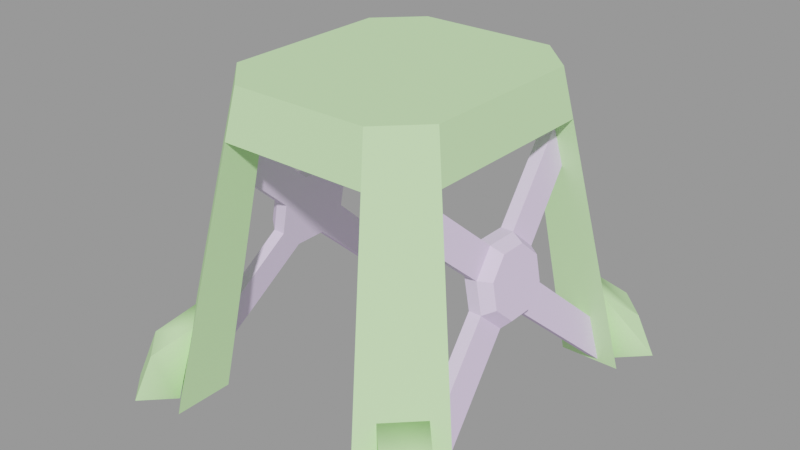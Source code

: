 # Source: radar.blend  (saved by Blender 3.0.42; exported with 4.5.12 LTS)
import bpy
from mathutils import Matrix  # noqa: F401  (used for matrix-valued properties, if any)

bpy.ops.wm.read_factory_settings(use_empty=True)
scene = bpy.context.scene
scene.name = 'base'

# ---- materials (node trees are filled in below, after node groups)
mat_beams = bpy.data.materials.new('beams')
mat_beams.use_transparent_shadow = False
mat_beams.diffuse_color = (0.85, 0.6902, 0.9941, 1.0)
mat_support = bpy.data.materials.new('support')
mat_support.use_transparent_shadow = False
mat_support.diffuse_color = (0.6083, 0.9434, 0.4654, 1.0)

# ---- material node trees

# ---- meshes
me_radar_dishref_001 = bpy.data.meshes.new('radar_dishRef.001')
me_radar_dishref_001.from_pydata([(-30.85, 2.054, 40.12), (-30.01, -9.566, 44.64), (-31.69, -9.566, 35.61), (-28.83, -2.756, 51.02), (-28.83, 6.864, 51.02), (-30.01, 13.67, 44.64), (-31.69, 13.67, 35.61), (-32.87, 6.864, 29.22), (-32.87, -2.756, 29.22), (-37.53, 2.054, 40.7), (-38.2, -7.236, 37.08), (-36.86, -7.236, 44.31), (-39.15, -1.796, 31.98), (-39.15, 5.904, 31.98), (-38.2, 11.34, 37.08), (-36.86, 11.34, 44.31), (-35.92, 5.904, 49.41), (-35.92, -1.796, 49.41), (30.81, 2.054, 40.12), (31.65, -9.566, 35.61), (29.98, -9.566, 44.64), (32.83, -2.756, 29.22), (32.83, 6.864, 29.22), (31.65, 13.67, 35.61), (29.98, 13.67, 44.64), (28.79, 6.864, 51.02), (28.79, -2.756, 51.02), (37.49, 2.054, 40.7), (36.82, -7.236, 44.31), (38.16, -7.236, 37.08), (35.88, -1.796, 49.41), (35.88, 5.904, 49.41), (36.82, 11.34, 44.31), (38.16, 11.34, 37.08), (39.11, 5.904, 31.98), (39.11, -1.796, 31.98), (-35.28, -9.566, 35.61), (-33.6, -9.566, 44.64), (-32.42, -2.756, 51.02), (-32.42, 6.864, 51.02), (-33.6, 13.67, 44.64), (-35.28, 13.67, 35.61), (-36.46, 6.864, 29.22), (-36.46, -2.756, 29.22), (-27.06, 31.11, 60.56), (-25.03, 29.62, 71.55), (-28.61, 29.62, 71.55), (-30.65, 31.11, 60.56), (-25.12, -25.51, 71.07), (-27.11, -27.19, 60.32), (-30.7, -27.19, 60.32), (-28.7, -25.51, 71.07), (-35.75, -34.13, 13.71), (-38.28, -35.78, 0.0255), (-39.34, -34.13, 13.71), (-41.87, -35.78, 0.0255), (-38.28, 40.05, 0.0255), (-35.64, 37.62, 14.28), (-39.23, 37.62, 14.28), (-41.87, 40.05, 0.0255), (35.24, -9.566, 35.61), (33.56, -9.566, 44.64), (32.38, -2.756, 51.02), (32.38, 6.864, 51.02), (33.56, 13.67, 44.64), (35.24, 13.67, 35.61), (36.42, 6.864, 29.22), (36.42, -2.756, 29.22), (27.02, 31.11, 60.56), (24.99, 29.62, 71.55), (28.57, 29.62, 71.55), (30.61, 31.11, 60.56), (25.08, -25.51, 71.07), (27.07, -27.19, 60.32), (30.66, -27.19, 60.32), (28.66, -25.51, 71.07), (35.71, -34.13, 13.71), (38.24, -35.78, 0.0255), (39.3, -34.13, 13.71), (41.83, -35.78, 0.0255), (38.24, 40.05, 0.0255), (35.6, 37.62, 14.28), (39.19, 37.62, 14.28), (41.83, 40.05, 0.0255), (-19.71, -34.03, 88.28), (-15.98, -17.92, 88.28), (-31.24, -22.61, 88.28), (-31.24, 26.56, 88.28), (-15.98, 21.88, 88.28), (-19.71, 37.99, 88.28), (16.39, 21.88, 88.28), (20.12, 37.99, 88.28), (31.65, 26.56, 88.28), (-21.3, -36.91, 74.44), (-21.3, -24.46, 74.44), (21.71, -36.91, 74.44), (21.71, -24.46, 74.44), (-21.3, 28.51, 74.44), (21.71, 28.51, 74.44), (-21.3, 40.97, 74.44), (21.71, 40.97, 74.44), (20.12, -34.03, 88.28), (16.39, -17.92, 88.28), (31.65, -22.61, 88.28), (34.16, -24.57, 74.44), (34.16, 28.63, 74.44), (-33.75, -24.57, 74.44), (-33.75, 28.63, 74.44), (-29.86, -52.4, -0.004498), (-29.86, -34.99, -0.004498), (-47.27, -35.15, -0.004498), (-39.71, -35.25, 22.1), (-48.02, -43.56, 13.86), (-31.07, -43.88, 22.1), (-39.39, -52.2, 13.86), (-43.57, -39.11, 0.1155), (-51.89, -47.42, 0.1155), (-43.25, -56.06, 0.1155), (-34.94, -47.74, 0.1155), (30.27, -52.4, -0.004498), (30.27, -34.99, -0.004498), (47.68, -35.15, -0.004498), (40.12, -35.25, 22.1), (31.48, -43.88, 22.1), (48.43, -43.56, 13.86), (39.8, -52.2, 13.86), (43.98, -39.11, 0.1155), (52.3, -47.42, 0.1155), (43.66, -56.06, 0.1155), (35.35, -47.74, 0.1155), (30.27, 56.55, -0.004498), (30.27, 39.14, -0.004498), (47.68, 39.3, -0.004498), (40.12, 39.4, 22.1), (48.43, 47.71, 13.86), (31.48, 48.03, 22.1), (39.8, 56.35, 13.86), (43.98, 43.26, 0.1155), (52.3, 51.57, 0.1155), (43.66, 60.21, 0.1155), (35.35, 51.89, 0.1155), (-29.86, 56.55, -0.004498), (-29.86, 39.14, -0.004498), (-47.27, 39.3, -0.004498), (-39.71, 39.4, 22.1), (-31.07, 48.03, 22.1), (-48.02, 47.71, 13.86), (-39.39, 56.35, 13.86), (-43.57, 43.26, 0.1155), (-51.89, 51.57, 0.1155), (-43.25, 60.21, 0.1155), (-34.94, 51.89, 0.1155)], [], [(0, 1, 2), (0, 3, 1), (0, 4, 3), (0, 5, 4), (0, 6, 5), (0, 7, 6), (0, 8, 7), (0, 2, 8), (9, 10, 11), (9, 12, 10), (9, 13, 12), (9, 14, 13), (9, 15, 14), (9, 16, 15), (9, 17, 16), (9, 11, 17), (18, 19, 20), (18, 21, 19), (18, 22, 21), (18, 23, 22), (18, 24, 23), (18, 25, 24), (18, 26, 25), (18, 20, 26), (27, 28, 29), (27, 30, 28), (27, 31, 30), (27, 32, 31), (27, 33, 32), (27, 34, 33), (27, 35, 34), (27, 29, 35), (90, 91, 89, 88), (94, 96, 95, 93), (2, 1, 37, 36), (97, 98, 96, 94), (46, 47, 40, 39), (63, 70, 69, 25), (64, 71, 70, 63), (24, 68, 71, 64), (20, 73, 72, 26), (65, 82, 81, 23), (44, 45, 4, 5), (26, 72, 75, 62), (2, 52, 8), (8, 52, 53), (45, 46, 39, 4), (67, 79, 77, 21), (43, 55, 36), (36, 55, 54), (7, 56, 6), (6, 56, 57), (61, 74, 73, 20), (41, 58, 42), (42, 58, 59), (51, 48, 3, 38), (64, 32, 33, 65), (62, 30, 31, 63), (11, 10, 36, 37), (66, 34, 35, 67), (15, 16, 39, 40), (61, 28, 30, 62), (65, 33, 34, 66), (13, 14, 41, 42), (5, 6, 41, 40), (67, 21, 22, 66), (61, 20, 19, 60), (3, 4, 39, 38), (47, 44, 5, 40), (25, 69, 68, 24), (104, 105, 92, 103), (62, 75, 74, 61), (19, 76, 78, 60), (50, 51, 38, 37), (53, 55, 43, 8), (19, 21, 76), (76, 21, 77), (54, 52, 2, 36), (49, 50, 37, 1), (67, 60, 79), (79, 60, 78), (22, 23, 80), (80, 23, 81), (57, 58, 41, 6), (65, 66, 82), (82, 66, 83), (59, 56, 7, 42), (17, 11, 37, 38), (103, 92, 90, 102), (60, 29, 28, 61), (16, 17, 38, 39), (63, 31, 32, 64), (10, 12, 43, 36), (67, 35, 29, 60), (12, 13, 42, 43), (84, 85, 86), (48, 49, 1, 3), (87, 88, 89), (101, 102, 85, 84), (90, 92, 91), (99, 100, 98, 97), (139, 136, 134, 138), (7, 8, 43, 42), (14, 15, 40, 41), (101, 103, 102), (85, 88, 87, 86), (107, 97, 94, 106), (99, 107, 87, 89), (100, 99, 89, 91), (95, 104, 103, 101), (109, 110, 106, 94), (105, 100, 91, 92), (101, 84, 93, 95), (99, 141, 143, 107), (107, 106, 86, 87), (96, 120, 119, 95), (104, 121, 120, 96), (95, 119, 121, 104), (22, 80, 83, 66), (123, 125, 124, 122), (115, 116, 111), (111, 116, 112), (117, 118, 114), (114, 118, 113), (134, 136, 135, 133), (97, 142, 141, 99), (131, 132, 105, 98), (106, 93, 84, 86), (98, 105, 104, 96), (126, 122, 127), (127, 122, 124), (128, 125, 129), (129, 125, 123), (117, 114, 112, 116), (65, 23, 24, 64), (107, 143, 142, 97), (110, 108, 93, 106), (145, 147, 146, 144), (137, 138, 133), (133, 138, 134), (139, 140, 136), (136, 140, 135), (146, 147, 150, 149), (130, 131, 98, 100), (108, 109, 94, 93), (132, 130, 100, 105), (112, 114, 113, 111), (148, 144, 149), (149, 144, 146), (150, 147, 151), (151, 147, 145), (124, 125, 128, 127), (63, 25, 26, 62), (85, 102, 90, 88), (113, 118, 115, 111), (115, 118, 117, 116), (108, 110, 109), (120, 121, 119), (130, 132, 131), (142, 143, 141), (135, 140, 137, 133), (137, 140, 139, 138), (123, 122, 126, 129), (127, 128, 129, 126), (149, 150, 151, 148), (145, 144, 148, 151)])
me_radar_dishref_001.polygons.foreach_set('use_smooth', [True] * 166)
me_radar_dishref_001.polygons.foreach_set('material_index', [0, 0, 0, 0, 0, 0, 0, 0, 0, 0, 0, 0, 0, 0, 0, 0, 0, 0, 0, 0, 0, 0, 0, 0, 0, 0, 0, 0, 0, 0, 0, 0, 1, 1, 0, 1, 0, 0, 0, 0, 0, 0, 0, 0, 0, 0, 0, 0, 0, 0, 0, 0, 0, 0, 0, 0, 0, 0, 0, 0, 0, 0, 0, 0, 0, 0, 0, 0, 0, 0, 1, 0, 0, 0, 0, 0, 0, 0, 0, 0, 0, 0, 0, 0, 0, 0, 0, 0, 1, 0, 0, 0, 0, 0, 0, 1, 0, 1, 1, 1, 1, 1, 0, 0, 1, 1, 1, 1, 1, 1, 1, 1, 1, 1, 1, 1, 1, 1, 0, 1, 1, 1, 1, 1, 1, 1, 1, 1, 1, 1, 1, 1, 1, 1, 0, 1, 1, 1, 1, 1, 1, 1, 1, 1, 1, 1, 1, 1, 1, 1, 1, 1, 0, 1, 1, 1, 1, 1, 1, 1, 1, 1, 1, 1, 1, 1])
_k = set([(1, 2), (1, 37), (1, 49), (2, 36), (2, 52), (3, 4), (3, 38), (3, 48), (4, 39), (4, 45), (5, 6), (5, 40), (5, 44), (6, 41), (6, 57), (7, 8), (7, 42), (7, 56), (8, 43), (8, 53), (10, 11), (10, 12), (10, 36), (11, 17), (11, 37), (12, 13), (12, 43), (13, 14), (13, 42), (14, 15), (14, 41), (15, 16), (15, 40), (16, 17), (16, 39), (17, 38), (19, 20), (19, 60), (19, 76), (20, 61), (20, 73), (21, 22), (21, 67), (21, 76), (21, 77), (22, 66), (22, 80), (23, 24), (23, 65), (23, 80), (23, 81), (24, 64), (24, 68), (25, 26), (25, 63), (25, 69), (26, 62), (26, 72), (28, 29), (28, 30), (28, 61), (29, 35), (29, 60), (30, 31), (30, 62), (31, 32), (31, 63), (32, 33), (32, 64), (33, 34), (33, 65), (34, 35), (34, 66), (35, 67), (36, 37), (36, 43), (36, 54), (37, 38), (37, 50), (38, 39), (38, 51), (39, 40), (39, 46), (40, 41), (40, 47), (41, 42), (41, 58), (42, 43), (42, 59), (43, 55), (60, 61), (60, 67), (60, 78), (60, 79), (61, 62), (61, 74), (62, 63), (62, 75), (63, 64), (63, 70), (64, 65), (64, 71), (65, 66), (65, 82), (66, 67), (66, 82), (66, 83), (67, 79), (84, 86), (84, 93), (84, 101), (86, 87), (86, 106), (87, 89), (87, 107), (89, 91), (89, 99), (91, 92), (91, 100), (92, 103), (92, 105), (93, 94), (93, 95), (93, 108), (94, 106), (94, 109), (95, 96), (95, 101), (95, 119), (96, 104), (96, 120), (97, 99), (97, 107), (97, 142), (98, 100), (98, 105), (98, 131), (99, 100), (99, 141), (100, 130), (101, 103), (103, 104), (104, 105), (104, 121), (105, 132), (106, 107), (106, 110), (107, 143), (108, 109), (108, 110), (109, 110), (111, 112), (111, 116), (112, 114), (112, 116), (113, 114), (114, 117), (115, 116), (115, 118), (116, 117), (117, 118), (119, 120), (119, 121), (120, 121), (122, 124), (122, 127), (123, 125), (124, 125), (124, 127), (125, 128), (126, 127), (126, 129), (127, 128), (128, 129), (130, 131), (130, 132), (131, 132), (133, 134), (133, 138), (134, 136), (134, 138), (135, 136), (136, 139), (137, 138), (137, 140), (138, 139), (139, 140), (141, 142), (141, 143), (142, 143), (144, 146), (144, 149), (145, 147), (146, 147), (146, 149), (147, 150), (148, 149), (148, 151), (149, 150), (150, 151)])
me_radar_dishref_001.attributes.new('sharp_edge', 'BOOLEAN', 'EDGE').data.foreach_set('value', [ (min(e.vertices), max(e.vertices)) in _k for e in me_radar_dishref_001.edges])
_uv = me_radar_dishref_001.uv_layers.new(name='UVMap')
_uv.uv.foreach_set('vector', [0.8425, 0.5669, 0.6929, 0.6299, 0.6929, 0.5118, 0.8425, 0.5669, 0.7795, 0.7087, 0.6929, 0.6299, 0.8425, 0.5669, 0.9055, 0.7087, 0.7795, 0.7087, 0.8425, 0.5669, 0.9921, 0.6299, 0.9055, 0.7087, 0.8425, 0.5669, 0.9921, 0.5118, 0.9921, 0.6299, 0.8425, 0.5669, 0.9055, 0.4252, 0.9921, 0.5118, 0.8425, 0.5669, 0.7795, 0.4252, 0.9055, 0.4252, 0.8425, 0.5669, 0.6929, 0.5118, 0.7795, 0.4252, 0.4882, 0.7717, 0.6299, 0.7165, 0.6299, 0.8268, 0.4882, 0.7717, 0.5433, 0.6378, 0.6299, 0.7165, 0.4882, 0.7717, 0.4331, 0.6378, 0.5433, 0.6378, 0.4882, 0.7717, 0.3543, 0.7165, 0.4331, 0.6378, 0.4882, 0.7717, 0.3543, 0.8268, 0.3543, 0.7165, 0.4882, 0.7717, 0.4331, 0.8976, 0.3543, 0.8268, 0.4882, 0.7717, 0.5433, 0.8976, 0.4331, 0.8976, 0.4882, 0.7717, 0.6299, 0.8268, 0.5433, 0.8976, 0.8425, 0.5669, 0.6929, 0.5118, 0.6929, 0.6299, 0.8425, 0.5669, 0.7795, 0.4252, 0.6929, 0.5118, 0.8425, 0.5669, 0.9055, 0.4252, 0.7795, 0.4252, 0.8425, 0.5669, 0.9921, 0.5118, 0.9055, 0.4252, 0.8425, 0.5669, 0.9921, 0.6299, 0.9921, 0.5118, 0.8425, 0.5669, 0.9055, 0.7087, 0.9921, 0.6299, 0.8425, 0.5669, 0.7795, 0.7087, 0.9055, 0.7087, 0.8425, 0.5669, 0.6929, 0.6299, 0.7795, 0.7087, 0.4882, 0.7717, 0.6299, 0.8268, 0.6299, 0.7165, 0.4882, 0.7717, 0.5433, 0.8976, 0.6299, 0.8268, 0.4882, 0.7717, 0.4331, 0.8976, 0.5433, 0.8976, 0.4882, 0.7717, 0.3543, 0.8268, 0.4331, 0.8976, 0.4882, 0.7717, 0.3543, 0.7165, 0.3543, 0.8268, 0.4882, 0.7717, 0.4331, 0.6378, 0.3543, 0.7165, 0.4882, 0.7717, 0.5433, 0.6378, 0.4331, 0.6378, 0.4882, 0.7717, 0.6299, 0.7165, 0.5433, 0.6378, 0.2784, 0.6378, 0.298, 0.7874, 0.1098, 0.7874, 0.1333, 0.6378, 0.6627, 0.1654, 0.4667, 0.1654, 0.4667, 0.04724, 0.6627, 0.04724, 0.7323, 0.7008, 0.7323, 0.8425, 0.6772, 0.8425, 0.6772, 0.7008, 0.6627, 0.7008, 0.4667, 0.7008, 0.4667, 0.1654, 0.6627, 0.1654, 0.6535, 0.4882, 0.7953, 0.3858, 0.7953, 0.007874, 0.6535, 0.0, 0.6535, 0.0, 0.6535, 0.4882, 0.5906, 0.4882, 0.5906, 0.0, 0.7953, 0.007874, 0.7953, 0.3858, 0.6535, 0.4882, 0.6535, 0.0, 0.8583, 0.007874, 0.8583, 0.3858, 0.7953, 0.3858, 0.7953, 0.007874, 0.4488, 0.007874, 0.4488, 0.3858, 0.5906, 0.4882, 0.5906, 0.0, 0.4016, 0.01575, 0.4016, 0.5354, 0.3465, 0.5354, 0.3465, 0.01575, 0.4488, 0.3858, 0.5906, 0.4882, 0.5906, 0.0, 0.4488, 0.007874, 0.5906, 0.0, 0.5906, 0.4882, 0.6535, 0.4882, 0.6535, 0.0, 0.3465, 0.01575, 0.3465, 0.5354, 0.1969, 0.0, 0.1969, 0.0, 0.3465, 0.5354, 0.1969, 0.7008, 0.5906, 0.4882, 0.6535, 0.4882, 0.6535, 0.0, 0.5906, 0.0, 0.1417, 0.0, 0.1417, 0.7008, 0.1969, 0.7008, 0.1969, 0.0, 0.1417, 0.0, 0.1417, 0.7008, 0.0, 0.01575, 0.0, 0.01575, 0.1417, 0.7008, 0.0, 0.5354, 0.1969, 0.0, 0.2047, 0.7087, 0.3465, 0.01575, 0.3465, 0.01575, 0.2047, 0.7087, 0.3465, 0.5354, 0.7953, 0.007874, 0.7953, 0.3858, 0.8504, 0.3858, 0.8583, 0.007874, 0.0, 0.01575, 0.0, 0.5354, 0.1417, 0.0, 0.1417, 0.0, 0.0, 0.5354, 0.1417, 0.7087, 0.6535, 0.4882, 0.5906, 0.4882, 0.5906, 0.0, 0.6535, 0.0, 0.3071, 0.8425, 0.3543, 0.8268, 0.3543, 0.7165, 0.3071, 0.7008, 0.5669, 0.9449, 0.5433, 0.8976, 0.4331, 0.8976, 0.4094, 0.9449, 0.6299, 0.8268, 0.6299, 0.7165, 0.6772, 0.7008, 0.6772, 0.8425, 0.4094, 0.5984, 0.4331, 0.6378, 0.5433, 0.6378, 0.5669, 0.5984, 0.3543, 0.8268, 0.4331, 0.8976, 0.4094, 0.9449, 0.3071, 0.8425, 0.6772, 0.8425, 0.6299, 0.8268, 0.5433, 0.8976, 0.5669, 0.9449, 0.3071, 0.7008, 0.3543, 0.7165, 0.4331, 0.6378, 0.4094, 0.5984, 0.4331, 0.6378, 0.3543, 0.7165, 0.3071, 0.7008, 0.4094, 0.5984, 0.2441, 0.8425, 0.2441, 0.7008, 0.3071, 0.7008, 0.3071, 0.8425, 0.5669, 0.5984, 0.5669, 0.5433, 0.4173, 0.5433, 0.4094, 0.5984, 0.6772, 0.8425, 0.7323, 0.8425, 0.7323, 0.7008, 0.6772, 0.7008, 0.5669, 1.0, 0.4173, 1.0, 0.4094, 0.9449, 0.5669, 0.9449, 0.7953, 0.3858, 0.8583, 0.3858, 0.8583, 0.007874, 0.7953, 0.007874, 0.5906, 0.0, 0.5906, 0.4882, 0.4488, 0.3858, 0.4488, 0.007874, 0.4118, 0.2126, 0.4118, 0.7008, 0.349, 0.685, 0.349, 0.2283, 0.6535, 0.0, 0.6535, 0.4882, 0.7953, 0.3858, 0.7953, 0.007874, 0.3465, 0.01575, 0.3465, 0.5354, 0.4016, 0.5354, 0.4016, 0.01575, 0.7953, 0.3858, 0.6535, 0.4882, 0.6535, 0.0, 0.7953, 0.007874, 0.1969, 0.7008, 0.1417, 0.7008, 0.1417, 0.0, 0.1969, 0.0, 0.3465, 0.01575, 0.1969, 0.0, 0.3465, 0.5354, 0.3465, 0.5354, 0.1969, 0.0, 0.1969, 0.7008, 0.4016, 0.5354, 0.3465, 0.5354, 0.3465, 0.01575, 0.4016, 0.01575, 0.8504, 0.3858, 0.7953, 0.3858, 0.7953, 0.007874, 0.8583, 0.007874, 0.1417, 0.0, 0.0, 0.01575, 0.1417, 0.7008, 0.1417, 0.7008, 0.0, 0.01575, 0.0, 0.5354, 0.1969, 0.0, 0.3465, 0.01575, 0.2047, 0.7087, 0.2047, 0.7087, 0.3465, 0.01575, 0.3465, 0.5354, 0.3465, 0.5354, 0.4016, 0.5354, 0.4016, 0.01575, 0.3465, 0.01575, 0.0, 0.01575, 0.1417, 0.0, 0.0, 0.5354, 0.0, 0.5354, 0.1417, 0.0, 0.1417, 0.7087, 0.1417, 0.7087, 0.2047, 0.7087, 0.1969, 0.0, 0.1417, 0.0, 0.5433, 0.8976, 0.6299, 0.8268, 0.6772, 0.8425, 0.5669, 0.9449, 0.349, 0.2283, 0.349, 0.685, 0.2784, 0.6378, 0.2784, 0.2756, 0.6772, 0.7008, 0.6299, 0.7165, 0.6299, 0.8268, 0.6772, 0.8425, 0.4331, 0.8976, 0.5433, 0.8976, 0.5669, 0.9449, 0.4094, 0.9449, 0.4094, 0.9449, 0.4331, 0.8976, 0.3543, 0.8268, 0.3071, 0.8425, 0.6299, 0.7165, 0.5433, 0.6378, 0.5669, 0.5984, 0.6772, 0.7008, 0.5669, 0.5984, 0.5433, 0.6378, 0.6299, 0.7165, 0.6772, 0.7008, 0.5433, 0.6378, 0.4331, 0.6378, 0.4094, 0.5984, 0.5669, 0.5984, 0.1098, 0.126, 0.1333, 0.2756, 0.06274, 0.2283, 0.5906, 0.4882, 0.4488, 0.3858, 0.4488, 0.007874, 0.5906, 0.0, 0.06274, 0.685, 0.1333, 0.6378, 0.1098, 0.7874, 0.298, 0.126, 0.2784, 0.2756, 0.1333, 0.2756, 0.1098, 0.126, 0.2784, 0.6378, 0.349, 0.685, 0.298, 0.7874, 0.6627, 0.8189, 0.4667, 0.8189, 0.4667, 0.7008, 0.6627, 0.7008, 0.8196, 0.7323, 0.8196, 0.874, 0.7647, 0.874, 0.7647, 0.7323, 0.4173, 0.5433, 0.5669, 0.5433, 0.5669, 0.5984, 0.4094, 0.5984, 0.3543, 0.7165, 0.3543, 0.8268, 0.3071, 0.8425, 0.3071, 0.7008, 0.298, 0.126, 0.349, 0.2283, 0.2784, 0.2756, 0.1333, 0.2756, 0.1333, 0.6378, 0.06274, 0.685, 0.06274, 0.2283, 0.7216, 0.7008, 0.6627, 0.7008, 0.6627, 0.1654, 0.7216, 0.2126, 0.1098, 0.9213, 0.02745, 0.9213, 0.03137, 0.7874, 0.1098, 0.7874, 0.302, 0.9213, 0.1059, 0.9213, 0.1098, 0.7874, 0.298, 0.7874, 0.302, 0.0, 0.3804, 0.0, 0.3804, 0.126, 0.298, 0.126, 0.7294, 0.01575, 0.8078, 0.01575, 0.8157, 0.7087, 0.7608, 0.7087, 0.3804, 0.9213, 0.302, 0.9213, 0.298, 0.7874, 0.3804, 0.7874, 0.298, 0.126, 0.1098, 0.126, 0.1059, 0.0, 0.302, 0.0, 0.898, 0.7087, 0.9176, 0.007874, 0.8078, 0.01575, 0.8157, 0.7087, 0.0, 0.7008, 0.0, 0.2126, 0.06274, 0.2283, 0.06274, 0.685, 0.9529, 0.7008, 0.9961, 0.007874, 0.9176, 0.007874, 0.898, 0.7087, 0.8157, 0.7087, 0.8078, 0.01575, 0.7294, 0.01575, 0.7608, 0.7087, 0.898, 0.7087, 0.9176, 0.007874, 0.8078, 0.01575, 0.8157, 0.7087, 0.1969, 0.0, 0.2047, 0.7087, 0.1417, 0.7087, 0.1417, 0.0, 0.8196, 1.0, 0.8196, 0.874, 0.7647, 0.874, 0.7647, 1.0, 0.7137, 0.7717, 0.7647, 0.7323, 0.7294, 0.9843, 0.7294, 0.9843, 0.7647, 0.7323, 0.7647, 0.874, 0.8196, 0.7323, 0.8706, 0.7717, 0.8196, 0.874, 0.8196, 0.874, 0.8706, 0.7717, 0.8549, 0.9843, 0.7647, 0.874, 0.8196, 0.874, 0.8196, 1.0, 0.7647, 1.0, 0.9529, 0.7008, 0.9961, 0.007874, 0.9176, 0.007874, 0.898, 0.7087, 0.7294, 0.01575, 0.8078, 0.01575, 0.8157, 0.7087, 0.7608, 0.7087, 0.02745, 0.0, 0.1059, 0.0, 0.1098, 0.126, 0.03137, 0.126, 0.4667, 0.7008, 0.4118, 0.7008, 0.4118, 0.2126, 0.4667, 0.1654, 0.7137, 0.7717, 0.7294, 0.9843, 0.7647, 0.7323, 0.7647, 0.7323, 0.7294, 0.9843, 0.7647, 0.874, 0.8196, 0.7323, 0.8196, 0.874, 0.8706, 0.7717, 0.8706, 0.7717, 0.8196, 0.874, 0.8549, 0.9843, 0.8196, 0.7323, 0.8196, 0.874, 0.7647, 0.874, 0.7647, 0.7323, 0.3071, 0.7008, 0.2441, 0.7008, 0.2441, 0.8425, 0.3071, 0.8425, 0.8157, 0.7087, 0.8078, 0.01575, 0.7294, 0.01575, 0.7608, 0.7087, 0.8078, 0.01575, 0.9176, 0.007874, 0.898, 0.7087, 0.8157, 0.7087, 0.8196, 1.0, 0.8196, 0.874, 0.7647, 0.874, 0.7647, 1.0, 0.7137, 0.7717, 0.7647, 0.7323, 0.7294, 0.9843, 0.7294, 0.9843, 0.7647, 0.7323, 0.7647, 0.874, 0.8196, 0.7323, 0.8706, 0.7717, 0.8196, 0.874, 0.8196, 0.874, 0.8706, 0.7717, 0.8549, 0.9843, 0.7647, 0.874, 0.8196, 0.874, 0.8196, 0.7323, 0.7647, 0.7323, 0.9176, 0.007874, 0.9961, 0.007874, 0.9529, 0.7008, 0.898, 0.7087, 0.9176, 0.007874, 0.9961, 0.007874, 0.9529, 0.7008, 0.898, 0.7087, 0.8078, 0.01575, 0.9176, 0.007874, 0.898, 0.7087, 0.8157, 0.7087, 0.7647, 0.874, 0.8196, 0.874, 0.8196, 1.0, 0.7647, 1.0, 0.7137, 0.7717, 0.7294, 0.9843, 0.7647, 0.7323, 0.7647, 0.7323, 0.7294, 0.9843, 0.7647, 0.874, 0.8196, 0.7323, 0.8196, 0.874, 0.8706, 0.7717, 0.8706, 0.7717, 0.8196, 0.874, 0.8549, 0.9843, 0.7647, 0.874, 0.8196, 0.874, 0.8196, 0.7323, 0.7647, 0.7323, 0.4094, 0.9449, 0.4173, 1.0, 0.5669, 1.0, 0.5669, 0.9449, 0.1333, 0.2756, 0.2784, 0.2756, 0.2784, 0.6378, 0.1333, 0.6378, 0.8549, 0.9843, 0.8706, 0.7717, 0.7137, 0.7717, 0.7294, 0.9843, 0.8025, 0.7459, 0.8025, 0.7665, 0.7826, 0.7665, 0.7826, 0.7459, 0.8274, 0.77, 0.7557, 0.7685, 0.7923, 0.733, 0.7929, 0.7333, 0.8289, 0.7694, 0.7571, 0.7697, 0.8275, 0.7693, 0.7557, 0.768, 0.7922, 0.7325, 0.7918, 0.7331, 0.8274, 0.7696, 0.7556, 0.769, 0.8549, 0.9843, 0.8706, 0.7717, 0.7137, 0.7717, 0.7294, 0.9843, 0.7826, 0.7666, 0.7826, 0.746, 0.8025, 0.746, 0.8025, 0.7666, 0.8549, 0.9843, 0.7294, 0.9843, 0.7137, 0.7717, 0.8706, 0.7717, 0.7828, 0.7667, 0.7828, 0.746, 0.8026, 0.746, 0.8026, 0.7666, 0.7826, 0.7665, 0.7826, 0.7459, 0.8025, 0.7459, 0.8025, 0.7665, 0.8549, 0.9843, 0.7294, 0.9843, 0.7137, 0.7717, 0.8706, 0.7717])
me_radar_dishref_001.materials.append(mat_beams)
me_radar_dishref_001.materials.append(mat_support)
me_radar_dishref_001.use_remesh_fix_poles = True
me_radar_dishref_001.use_remesh_preserve_attributes = False
me_radar_dishref_001.update()
me_radar_dishref_001.normals_split_custom_set([tuple(v) for v in zip(*[iter([0.9832, -6.021e-11, -0.1823, 0.9832, 3.067e-05, -0.1823, 0.9833, -0.0002814, -0.1823, 0.9832, -6.021e-11, -0.1823, 0.9833, 6.222e-05, -0.1821, 0.9832, 3.067e-05, -0.1823, 0.9832, -6.021e-11, -0.1823, 0.9833, -0.0001678, -0.182, 0.9833, 6.222e-05, -0.1821, 0.9832, -6.021e-11, -0.1823, 0.9833, -0.0001435, -0.1822, 0.9833, -0.0001678, -0.182, 0.9832, -6.021e-11, -0.1823, 0.9833, 0.0002513, -0.1823, 0.9833, -0.0001435, -0.1822, 0.9832, -6.021e-11, -0.1823, 0.9833, 0.000251, -0.182, 0.9833, 0.0002513, -0.1823, 0.9832, -6.021e-11, -0.1823, 0.9833, -0.0002648, -0.182, 0.9833, 0.000251, -0.182, 0.9832, -6.021e-11, -0.1823, 0.9833, -0.0002814, -0.1823, 0.9833, -0.0002648, -0.182, -0.9833, 0.0, 0.1822, -0.9832, -0.0002073, 0.1825, -0.9833, -0.0002185, 0.1819, -0.9833, 0.0, 0.1822, -0.9832, -0.0001652, 0.1827, -0.9832, -0.0002073, 0.1825, -0.9833, 0.0, 0.1822, -0.9832, 0.0001652, 0.1827, -0.9832, -0.0001652, 0.1827, -0.9833, 0.0, 0.1822, -0.9832, 0.0002073, 0.1825, -0.9832, 0.0001652, 0.1827, -0.9833, 0.0, 0.1822, -0.9833, 0.0002185, 0.1819, -0.9832, 0.0002073, 0.1825, -0.9833, 0.0, 0.1822, -0.9834, 0.0001771, 0.1817, -0.9833, 0.0002185, 0.1819, -0.9833, 0.0, 0.1822, -0.9834, -0.0001771, 0.1817, -0.9834, 0.0001771, 0.1817, -0.9833, 0.0, 0.1822, -0.9833, -0.0002185, 0.1819, -0.9834, -0.0001771, 0.1817, -0.9833, 9.264e-11, -0.1822, -0.9833, -0.000408, -0.1819, -0.9833, 1.3e-05, -0.1822, -0.9833, 9.264e-11, -0.1822, -0.9833, -0.0002558, -0.1821, -0.9833, -0.000408, -0.1819, -0.9833, 9.264e-11, -0.1822, -0.9833, 0.0002508, -0.182, -0.9833, -0.0002558, -0.1821, -0.9833, 9.264e-11, -0.1822, -0.9833, 0.0004029, -0.1819, -0.9833, 0.0002508, -0.182, -0.9833, 9.264e-11, -0.1822, -0.9833, 0.0003544, -0.1822, -0.9833, 0.0004029, -0.1819, -0.9833, 9.264e-11, -0.1822, -0.9832, 0.0002256, -0.1824, -0.9833, 0.0003544, -0.1822, -0.9833, 9.264e-11, -0.1822, -0.9832, -0.0003301, -0.1824, -0.9832, 0.0002256, -0.1824, -0.9833, 9.264e-11, -0.1822, -0.9833, 1.3e-05, -0.1822, -0.9832, -0.0003301, -0.1824, 0.9833, -4.632e-12, 0.1822, 0.9833, -0.0002199, 0.1819, 0.9832, -0.000208, 0.1825, 0.9833, -4.632e-12, 0.1822, 0.9834, -0.000178, 0.1817, 0.9833, -0.0002199, 0.1819, 0.9833, -4.632e-12, 0.1822, 0.9834, 0.000178, 0.1817, 0.9834, -0.000178, 0.1817, 0.9833, -4.632e-12, 0.1822, 0.9833, 0.0002199, 0.1819, 0.9834, 0.000178, 0.1817, 0.9833, -4.632e-12, 0.1822, 0.9832, 0.000208, 0.1825, 0.9833, 0.0002199, 0.1819, 0.9833, -4.632e-12, 0.1822, 0.9832, 0.0001654, 0.1827, 0.9832, 0.000208, 0.1825, 0.9833, -4.632e-12, 0.1822, 0.9832, -0.0001654, 0.1827, 0.9832, 0.0001654, 0.1827, 0.9833, -4.632e-12, 0.1822, 0.9832, -0.000208, 0.1825, 0.9832, -0.0001654, 0.1827, 1.799e-08, 0.0, 1.0, -2.303e-07, 0.0, 1.0, 0.0, 0.0, 1.0, -2.139e-07, 0.0, 1.0, 1.043e-07, 0.0, -1.0, -1.043e-07, 0.0, -1.0, 0.0, 0.0, -1.0, 0.0, 0.0, -1.0, 0.0, -1.0, -5.884e-08, 0.0, -1.0, -5.884e-08, 0.0, -1.0, -5.884e-08, 0.0, -1.0, -5.884e-08, 1.043e-07, 0.0, -1.0, -1.043e-07, 0.0, -1.0, -1.043e-07, 0.0, -1.0, 1.043e-07, 0.0, -1.0, -0.9832, 5.121e-05, 0.1823, -0.9832, 5.121e-05, 0.1823, -0.9832, 5.121e-05, 0.1823, -0.9832, 5.121e-05, 0.1823, 0.0, -0.6698, 0.7425, 0.0, -0.6698, 0.7425, 0.0, -0.6698, 0.7425, 0.0, -0.6698, 0.7425, 0.9832, 5.157e-05, 0.1823, 0.9832, 5.157e-05, 0.1823, 0.9832, 5.157e-05, 0.1823, 0.9832, 5.157e-05, 0.1823, 0.0, 0.6742, -0.7386, 0.0, 0.6742, -0.7386, 0.0, 0.6742, -0.7386, 0.0, 0.6742, -0.7386, -0.9833, 1.3e-05, -0.1822, -0.9833, 7.058e-05, -0.1822, -0.9832, -0.0002181, -0.1824, -0.9832, -0.0003301, -0.1824, -9.476e-08, 0.6612, 0.7502, 5.496e-07, 0.6613, 0.7501, 4.396e-07, 0.6612, 0.7502, 4.423e-07, 0.6612, 0.7502, 0.9833, -0.0002389, -0.1818, 0.9833, -0.0002389, -0.1818, 0.9833, -0.0001678, -0.182, 0.9833, -0.0001435, -0.1822, 0.0, 0.6612, 0.7502, 0.0, 0.6612, 0.7502, 0.0, 0.6612, 0.7502, 0.0, 0.6612, 0.7502, 0.9833, -0.0002814, -0.1823, 0.9833, -0.0003786, -0.1818, 0.9833, -0.0002648, -0.182, 0.9833, -0.0002648, -0.182, 0.9833, -0.0003786, -0.1818, 0.9833, -0.0003852, -0.1818, 0.0, -0.6698, 0.7425, 0.0, -0.6698, 0.7425, 0.0, -0.6698, 0.7425, 0.0, -0.6698, 0.7425, -3.201e-07, 0.6742, -0.7386, 9.56e-07, 0.6742, -0.7386, -9.453e-08, 0.6742, -0.7386, 1.102e-06, 0.6742, -0.7386, -0.9833, 0.0003005, 0.1819, -0.9833, 0.0003984, 0.1818, -0.9833, 0.000318, 0.1819, -0.9833, 0.000318, 0.1819, -0.9833, 0.0003984, 0.1818, -0.9833, 0.0004392, 0.1818, 0.9833, 0.000251, -0.182, 0.9833, 3.882e-05, -0.1821, 0.9833, 0.0002513, -0.1823, 0.9833, 0.0002513, -0.1823, 0.9833, 3.882e-05, -0.1821, 0.9833, -8.045e-05, -0.1822, 0.0, -0.6648, -0.747, 0.0, -0.6648, -0.747, 0.0, -0.6648, -0.747, 0.0, -0.6648, -0.747, -0.9833, -0.0002342, 0.1818, -0.9833, -9.279e-05, 0.1821, -0.9833, -0.0002053, 0.1819, -0.9833, -0.0002053, 0.1819, -0.9833, -9.279e-05, 0.1821, -0.9833, -7.494e-05, 0.1822, 0.0, 0.6612, 0.7502, 0.0, 0.6612, 0.7502, 0.0, 0.6612, 0.7502, 0.0, 0.6612, 0.7502, 0.5848, 0.8039, 0.1084, 0.5845, 0.8041, 0.1083, 0.5844, 0.8042, 0.1083, 0.5844, 0.8042, 0.1083, 0.4179, 0.0, 0.9085, 0.4179, 0.0, 0.9085, 0.4179, 0.0, 0.9085, 0.4179, 0.0, 0.9085, -0.5844, -0.8042, 0.1083, -0.5843, -0.8043, 0.1083, -0.5844, -0.8042, 0.1083, -0.5845, -0.8041, 0.1084, 0.7156, -5.272e-08, -0.6985, 0.7151, 5.534e-08, -0.699, 0.7151, -3.132e-08, -0.699, 0.7152, 7.286e-08, -0.699, -0.4688, 0.5594, 0.6836, -0.4681, 0.56, 0.6836, -0.4683, 0.5598, 0.6836, -0.4689, 0.5593, 0.6837, 0.4685, -0.5596, 0.6836, 0.4691, -0.5595, 0.6833, 0.4685, -0.5596, 0.6836, 0.4681, -0.5596, 0.6839, 0.6823, 0.5597, -0.4704, 0.6823, 0.5597, -0.4704, 0.6824, 0.5596, -0.4703, 0.6823, 0.5596, -0.4704, -0.6826, 0.5596, -0.4701, -0.6823, 0.5597, -0.4704, -0.6822, 0.5597, -0.4704, -0.6826, 0.5596, -0.4701, 0.0, 1.0, 0.0, 0.0, 1.0, 0.0, 0.0, 1.0, 0.0, 0.0, 1.0, 0.0, 0.0, 0.0, -1.0, 0.0, 0.0, -1.0, 0.0, 0.0, -1.0, 0.0, 0.0, -1.0, 0.0, -1.0, -1.178e-07, 0.0, -1.0, -1.178e-07, 0.0, -1.0, -1.178e-07, 0.0, -1.0, -1.178e-07, 0.0, 0.0, 1.0, 0.0, 0.0, 1.0, 0.0, 0.0, 1.0, 0.0, 0.0, 1.0, 0.0, 0.6742, -0.7386, 0.0, 0.6742, -0.7386, 0.0, 0.6742, -0.7386, 0.0, 0.6742, -0.7386, -0.9832, 0.0002256, -0.1824, -0.9833, -0.0002647, -0.1818, -0.9832, -5.109e-05, -0.1823, -0.9833, 0.0003544, -0.1822, 0.9839, 0.0, 0.1784, 0.9839, 0.0, 0.1784, 0.9839, 0.0, 0.1784, 0.9839, 0.0, 0.1784, 0.9832, 0.0003395, 0.1827, 0.9832, 0.0003395, 0.1827, 0.9833, 4.524e-05, 0.182, 0.9833, 4.534e-05, 0.182, -5.169e-08, -0.6699, 0.7425, 3.158e-07, -0.6699, 0.7425, 1.226e-07, -0.6697, 0.7426, -1.407e-07, -0.6697, 0.7426, -0.9832, 0.0002186, 0.1824, -0.9832, 0.0002186, 0.1824, -0.9832, 0.0002186, 0.1824, -0.9833, 1.093e-05, 0.1819, -5.006e-07, 0.6741, -0.7386, -3.629e-07, 0.6741, -0.7386, -2.825e-07, 0.6741, -0.7386, -5.097e-07, 0.6741, -0.7386, -0.9833, -0.000408, -0.1819, -0.9833, -0.0002558, -0.1821, -0.9833, -0.0003255, -0.1819, -0.9833, -0.0003849, -0.1818, -0.9833, -0.0003849, -0.1818, -0.9833, -0.0003849, -0.1818, 8.895e-08, -0.6699, 0.7425, -5.323e-07, -0.6699, 0.7425, 2.594e-07, -0.6697, 0.7426, -7.072e-08, -0.6697, 0.7426, 0.0, -0.6648, -0.747, 0.0, -0.6648, -0.747, 0.0, -0.6648, -0.747, 0.0, -0.6648, -0.747, 0.9833, 0.0003029, 0.1819, 0.9833, 0.0003029, 0.1819, 0.9833, 0.0003029, 0.1819, 0.9833, 0.0004376, 0.1818, 0.9833, 0.0004376, 0.1818, 0.9833, 0.0004376, 0.1818, -0.9833, 0.0002508, -0.182, -0.9833, 0.0004029, -0.1819, -0.9833, 0.0003003, -0.1819, -0.9833, -8.045e-05, -0.1822, -0.9833, -8.045e-05, -0.1822, -0.9833, -8.045e-05, -0.1822, -9.769e-08, 0.6611, 0.7503, -3.839e-07, 0.6611, 0.7503, -1.018e-07, 0.6612, 0.7502, 5.177e-07, 0.6612, 0.7502, 0.9833, -0.0002346, 0.1818, 0.9833, -0.0002346, 0.1818, 0.9833, -0.0002346, 0.1818, 0.9833, -7.583e-05, 0.1822, 0.9833, -7.583e-05, 0.1822, 0.9833, -7.583e-05, 0.1822, -6.061e-07, -0.6647, -0.7471, -4.546e-08, -0.6648, -0.7471, -2.02e-07, -0.6647, -0.7471, 2.355e-07, -0.6647, -0.7471, -0.4685, -0.5596, 0.6836, -0.4691, -0.5595, 0.6833, -0.4685, -0.5596, 0.6836, -0.4681, -0.5596, 0.6839, 7.202e-08, 0.0, 1.0, -5.044e-08, 0.0, 1.0, 1.799e-08, 0.0, 1.0, 6.252e-08, 0.0, 1.0, 0.5845, -0.8042, 0.1083, 0.5843, -0.8043, 0.1083, 0.5846, -0.8041, 0.1084, 0.5844, -0.8042, 0.1083, -0.4179, 0.0, 0.9085, -0.4179, 0.0, 0.9085, -0.4179, 0.0, 0.9085, -0.4179, 0.0, 0.9085, 0.4685, 0.5596, 0.6836, 0.4681, 0.56, 0.6836, 0.4685, 0.5596, 0.6836, 0.4689, 0.5593, 0.6837, -0.682, -0.5598, -0.4706, -0.6824, -0.5598, -0.4701, -0.6826, -0.5596, -0.4701, -0.6818, -0.56, -0.4707, 0.6824, -0.5598, -0.4701, 0.6822, -0.5593, -0.4709, 0.6826, -0.5596, -0.4701, 0.6825, -0.5595, -0.4703, -0.7153, -4.463e-08, -0.6988, -0.7151, 3.132e-08, -0.699, -0.7151, -7.788e-08, -0.699, -0.7151, 1.021e-07, -0.699, 1.152e-07, 0.0, 1.0, -1.695e-07, 0.0, 1.0, -2.667e-07, 0.0, 1.0, 0.9833, -3.457e-05, -0.1819, 0.9833, -3.457e-05, -0.1819, 0.9832, 3.067e-05, -0.1823, 0.9833, 6.222e-05, -0.1821, -3.894e-07, 0.0, 1.0, -2.139e-07, 0.0, 1.0, 0.0, 0.0, 1.0, -1.152e-07, 0.0, 1.0, 6.252e-08, 0.0, 1.0, -1.695e-07, 0.0, 1.0, 1.152e-07, 0.0, 1.0, 1.799e-08, 0.0, 1.0, -5.044e-08, 0.0, 1.0, -2.303e-07, 0.0, 1.0, 0.0, 0.0, -1.0, 0.0, 0.0, -1.0, -1.043e-07, 0.0, -1.0, 1.043e-07, 0.0, -1.0, 0.6573, 0.6569, 0.3694, 0.6573, 0.6569, 0.3694, 0.657, 0.657, 0.3696, 0.6571, 0.657, 0.3695, 0.0, 0.0, -1.0, 0.0, 0.0, -1.0, 0.0, 0.0, -1.0, 0.0, 0.0, -1.0, -0.5845, 0.8041, 0.1083, -0.5847, 0.804, 0.1084, -0.5846, 0.804, 0.1084, -0.5844, 0.8042, 0.1083, -1.152e-07, 0.0, 1.0, 7.202e-08, 0.0, 1.0, 6.252e-08, 0.0, 1.0, -1.695e-07, 0.0, 1.0, -2.139e-07, 0.0, 1.0, -3.894e-07, 0.0, 1.0, -2.667e-07, 0.0, 1.0, 3.117e-07, 0.0, -1.0, 1.043e-07, 0.0, -1.0, 1.043e-07, 0.0, -1.0, 3.117e-07, 0.0, -1.0, -0.6854, 0.6917, 0.2274, -0.6855, 0.6917, 0.2272, -0.6855, 0.6916, 0.2277, -0.6855, 0.6916, 0.2277, -0.4486, 0.883, 0.1383, 0.7111, 0.6997, 0.06869, 0.0, 0.9776, 0.2105, 0.0, 0.9776, 0.2105, 0.6862, -0.6925, 0.2229, 0.6862, -0.6925, 0.2229, 0.6862, -0.6925, 0.2227, 0.686, -0.6926, 0.223, -0.008954, 0.9902, -0.1391, -0.008954, 0.9902, -0.1391, -0.008954, 0.9902, -0.1391, -0.008619, 0.9902, -0.1391, 0.6855, 0.6918, 0.227, 0.6856, 0.6918, 0.2268, 0.6855, 0.6916, 0.2277, 0.6855, 0.6916, 0.2277, 0.0, -0.979, 0.2037, 0.0, -0.979, 0.2037, 0.0, -0.979, 0.2037, 0.0, -0.979, 0.2037, -0.6854, 0.6917, 0.2274, -0.6842, 0.6941, 0.2238, -0.6837, 0.6903, 0.2369, -0.6855, 0.6917, 0.2272, -0.9839, 0.0, 0.1784, -0.9839, 0.0, 0.1784, -0.9839, 0.0, 0.1784, -0.9839, 0.0, 0.1784, -0.9935, 0.0, -0.1142, -0.9923, -0.006776, -0.124, -0.9935, 0.0, -0.1142, -0.9935, 0.0, -0.1142, -0.008976, 0.9902, -0.1391, -0.002982, 0.9903, -0.1391, -0.001607, 0.991, -0.1336, -0.008973, 0.9902, -0.1391, 0.6862, -0.6925, 0.2229, 0.6862, -0.6924, 0.223, 0.684, -0.6907, 0.2346, 0.6862, -0.6925, 0.2229, -1.38e-08, -0.6648, -0.7471, 2.617e-07, -0.6647, -0.7471, -4.625e-07, -0.6648, -0.7471, -1.634e-08, -0.6648, -0.7471, -0.7212, -0.05015, 0.6909, 0.4059, -0.4053, 0.8191, 0.4057, -0.4062, 0.8188, -0.1209, 0.6267, 0.7699, -0.08517, 0.9838, -0.1579, -0.7067, 0.7075, -0.0001495, 0.1208, 0.6263, 0.7701, -0.7075, 0.7068, 0.0007134, -0.7075, 0.7068, 0.0007134, -0.7075, 0.7068, 0.0007134, 0.7075, -0.7067, -0.0002391, 0.9838, -0.08498, -0.1581, 0.7074, -0.7068, -0.000342, 0.7074, -0.7068, -0.000342, 0.9838, -0.08498, -0.1581, 0.7212, -0.04993, 0.691, 0.4058, 0.4058, 0.819, 0.4059, 0.4053, 0.8191, -0.7212, 0.05037, 0.6909, -0.1209, -0.6265, 0.77, 0.9935, 0.0, -0.1142, 0.9922, 0.006913, -0.1242, 0.9932, 0.0003039, -0.1168, 0.7111, 0.6998, 0.06872, 0.009284, -0.9901, -0.1403, 0.01177, -0.9901, -0.1401, 0.009284, -0.9901, -0.1403, 0.009284, -0.9901, -0.1403, -0.6862, -0.6925, 0.2229, -0.6862, -0.6925, 0.2229, -0.6862, -0.6925, 0.2227, -0.6862, -0.6925, 0.2227, -1.043e-07, 0.0, -1.0, -3.117e-07, 0.0, -1.0, -3.117e-07, 0.0, -1.0, -1.043e-07, 0.0, -1.0, 0.08517, 0.9838, -0.1579, -0.1209, 0.6267, 0.7699, 0.7067, 0.7075, -0.0001495, 0.7075, 0.7068, 0.0007134, 0.7075, 0.7068, 0.0007134, 0.7075, 0.7068, 0.0007134, -0.7075, -0.7067, -0.0002391, -0.7074, -0.7068, -0.000342, -0.9838, -0.08498, -0.1581, -0.9838, -0.08498, -0.1581, -0.7074, -0.7068, -0.000342, -0.7212, -0.05015, 0.6909, -0.6573, -0.6569, 0.3694, -0.6573, -0.6569, 0.3694, -0.6573, -0.6569, 0.3694, -0.6573, -0.6569, 0.3694, 0.0, 1.0, 0.0, 0.0, 1.0, 0.0, 0.0, 1.0, 0.0, 0.0, 1.0, 0.0, 0.008978, -0.9901, -0.1403, 0.004139, -0.9901, -0.1404, 0.001488, -0.9909, -0.1347, 0.008982, -0.9901, -0.1403, -0.6862, -0.6924, 0.223, -0.6862, -0.6924, 0.223, -0.6862, -0.6925, 0.2229, -0.6862, -0.6925, 0.2229, 0.7212, 0.04993, 0.691, -0.4058, 0.4058, 0.819, -0.4057, 0.4062, 0.8188, 0.1209, -0.6267, 0.7699, 0.08517, -0.9838, -0.1579, 0.7066, -0.7076, -3.508e-05, -0.1209, -0.6265, 0.77, 0.7075, -0.7068, 0.000714, 0.7075, -0.7068, 0.000714, 0.7075, -0.7068, 0.000714, -0.7075, 0.7067, -0.0002387, -0.9838, 0.08498, -0.1581, -0.7074, 0.7068, -0.0003419, -0.7074, 0.7068, -0.0003419, -0.9838, 0.08498, -0.1581, -0.7212, 0.05037, 0.6909, -0.6573, 0.6569, 0.3694, -0.6573, 0.6569, 0.3694, -0.6573, 0.6569, 0.3694, -0.6572, 0.6569, 0.3696, -0.9934, -0.002394, -0.1144, -0.9935, 0.0, -0.1142, -0.9935, 0.0, -0.1142, -0.4486, 0.883, 0.1383, 0.9935, 0.0, -0.1142, 0.9935, 0.0, -0.1142, 0.9935, 0.0, -0.1142, 0.9935, 0.0, -0.1142, 0.6865, 0.6926, 0.2214, 0.6857, 0.6919, 0.2261, 0.6856, 0.6918, 0.2268, 0.6855, 0.6918, 0.227, -0.4058, -0.4058, 0.819, -0.4058, -0.4055, 0.8191, 0.7212, -0.04993, 0.691, 0.1208, 0.6263, 0.7701, -0.08517, -0.9838, -0.1579, 0.1209, -0.6267, 0.7699, -0.7066, -0.7077, -8.601e-05, -0.7075, -0.7068, 0.000714, -0.7075, -0.7068, 0.000714, -0.7075, -0.7068, 0.000714, 0.7075, 0.7067, -0.0002387, 0.7074, 0.7068, -0.0003419, 0.9838, 0.08498, -0.1581, 0.9838, 0.08498, -0.1581, 0.7074, 0.7068, -0.0003419, 0.7212, 0.04993, 0.691, 0.6573, -0.6569, 0.3694, 0.6573, -0.6569, 0.3694, 0.6573, -0.6569, 0.3694, 0.6573, -0.6569, 0.3694, 0.0, 0.0, 1.0, 0.0, 0.0, 1.0, 0.0, 0.0, 1.0, 0.0, 0.0, 1.0, -1.695e-07, 0.0, 1.0, 6.252e-08, 0.0, 1.0, 1.799e-08, 0.0, 1.0, -2.139e-07, 0.0, 1.0, 0.7212, -0.04993, 0.691, 0.9838, -0.08498, -0.1581, -0.08517, 0.9838, -0.1579, 0.1208, 0.6263, 0.7701, 0.0, 0.0, -1.0, 0.0, 0.0, -1.0, 0.0, 0.0, -1.0, 0.0, 0.0, -1.0, -1.383e-11, 0.0, -1.0, -1.383e-11, 0.0, -1.0, -1.383e-11, 0.0, -1.0, 0.006555, 0.009975, -0.9999, -0.008479, -0.008401, -0.9999, 0.0, 0.0, -1.0, 0.001795, -0.001589, -1.0, 0.0007874, -0.002365, -1.0, 1.383e-11, 0.0, -1.0, -0.006686, -0.01018, -0.9999, 0.009438, 0.009544, -0.9999, -0.001162, 0.002313, -1.0, -0.7212, 0.05037, 0.6909, -0.9838, 0.08498, -0.1581, 0.08517, -0.9838, -0.1579, -0.1209, -0.6265, 0.77, 0.0, 0.0, -1.0, 0.0, 0.0, -1.0, 0.0, 0.0, -1.0, -0.0001817, -6.119e-05, -1.0, -0.7212, -0.05015, 0.6909, -0.1209, 0.6267, 0.7699, 0.08517, 0.9838, -0.1579, -0.9838, -0.08498, -0.1581, 0.0, 0.0, -1.0, 0.0, 0.0, -1.0, 0.0, 0.0, -1.0, 0.0, 0.0, -1.0, 0.000188, 3.784e-05, -1.0, 4.151e-10, 0.0, -1.0, 4.151e-10, 0.0, -1.0, 4.151e-10, 0.0, -1.0, 0.7212, 0.04993, 0.691, 0.1209, -0.6267, 0.7699, -0.08517, -0.9838, -0.1579, 0.9838, 0.08498, -0.1581])] * 3)])
arm_radar_baseref_skeleton_001 = bpy.data.armatures.new('radar_baseRef_skeleton.001')  # bones are not reproduced

# ---- objects
ob_radar_baseref = bpy.data.objects.new('radar_baseRef', me_radar_dishref_001)
ob_radar_basesk = bpy.data.objects.new('radar_basesk', arm_radar_baseref_skeleton_001)

# ---- transforms, parenting, visibility, modifiers, constraints
ob_radar_baseref.parent = ob_radar_basesk
ob_radar_baseref.location = (0.0, 0.0, 0.0)
_vg = ob_radar_baseref.vertex_groups.new(name='root')
_vg.add([0, 1, 2, 3, 4, 5, 6, 7, 8, 9, 10, 11, 12, 13, 14, 15, 16, 17, 18, 19, 20, 21, 22, 23, 24, 25, 26, 27, 28, 29, 30, 31, 32, 33, 34, 35, 36, 37, 38, 39, 40, 41, 42, 43, 44, 45, 46, 47, 48, 49, 50, 51, 52, 53, 54, 55, 56, 57, 58, 59, 60, 61, 62, 63, 64, 65, 66, 67, 68, 69, 70, 71, 72, 73, 74, 75, 76, 77, 78, 79, 80, 81, 82, 83, 84, 85, 86, 87, 88, 89, 90, 91, 92, 93, 94, 95, 96, 97, 98, 99, 100, 101, 102, 103, 104, 105, 106, 107, 108, 109, 110, 111, 112, 113, 114, 115, 116, 117, 118, 119, 120, 121, 122, 123, 124, 125, 126, 127, 128, 129, 130, 131, 132, 133, 134, 135, 136, 137, 138, 139, 140, 141, 142, 143, 144, 145, 146, 147, 148, 149, 150, 151], 1.0, 'REPLACE')
_vg = ob_radar_baseref.vertex_groups.new(name='dish')
_m = ob_radar_baseref.modifiers.new('Armature', 'ARMATURE')
_m.object = ob_radar_basesk
ob_radar_basesk.location = (0.0, 0.0, 0.0)
ob_radar_basesk.show_in_front = True

# ---- collection membership
scene.collection.objects.link(ob_radar_baseref)
scene.collection.objects.link(ob_radar_basesk)

# ---- scene / render settings (as saved in the file)
scene.frame_start = 0; scene.frame_end = 90; scene.frame_set(0)
scene.render.engine = 'BLENDER_EEVEE_NEXT'
scene.cycles.sampling_pattern = 'TABULATED_SOBOL'
scene.cycles.use_light_tree = False
scene.view_settings.view_transform = 'Filmic'
scene.unit_settings.scale_length = 0.254
bpy.context.view_layer.update()

# ---- added for rendering (the .blend has no active camera and no usable light): camera, sun + grey world if the file has none
cam_auto = bpy.data.cameras.new('AutoCamera')
cam_auto.lens = 50.0
cam_auto.sensor_width = 36.0
cam_auto.clip_end = 2912.27
ob_auto_camera = bpy.data.objects.new('AutoCamera', cam_auto)
scene.collection.objects.link(ob_auto_camera)
ob_auto_camera.location = (166.147, -197.051, 176.889)
ob_auto_camera.rotation_euler = (1.09748, -7.21219e-08, 0.694738)
scene.camera = ob_auto_camera
light_auto_sun = bpy.data.lights.new('AutoSun', 'SUN')
light_auto_sun.energy = 3.0
light_auto_sun.angle = 0.0523599
ob_auto_sun = bpy.data.objects.new('AutoSun', light_auto_sun)
scene.collection.objects.link(ob_auto_sun)
ob_auto_sun.rotation_euler = (0.872665, 0.174533, 0.523599)
if scene.world is None:
    world_auto = bpy.data.worlds.new('AutoWorld')
    world_auto.color = (0.3, 0.3, 0.3)
    scene.world = world_auto
bpy.context.view_layer.update()

